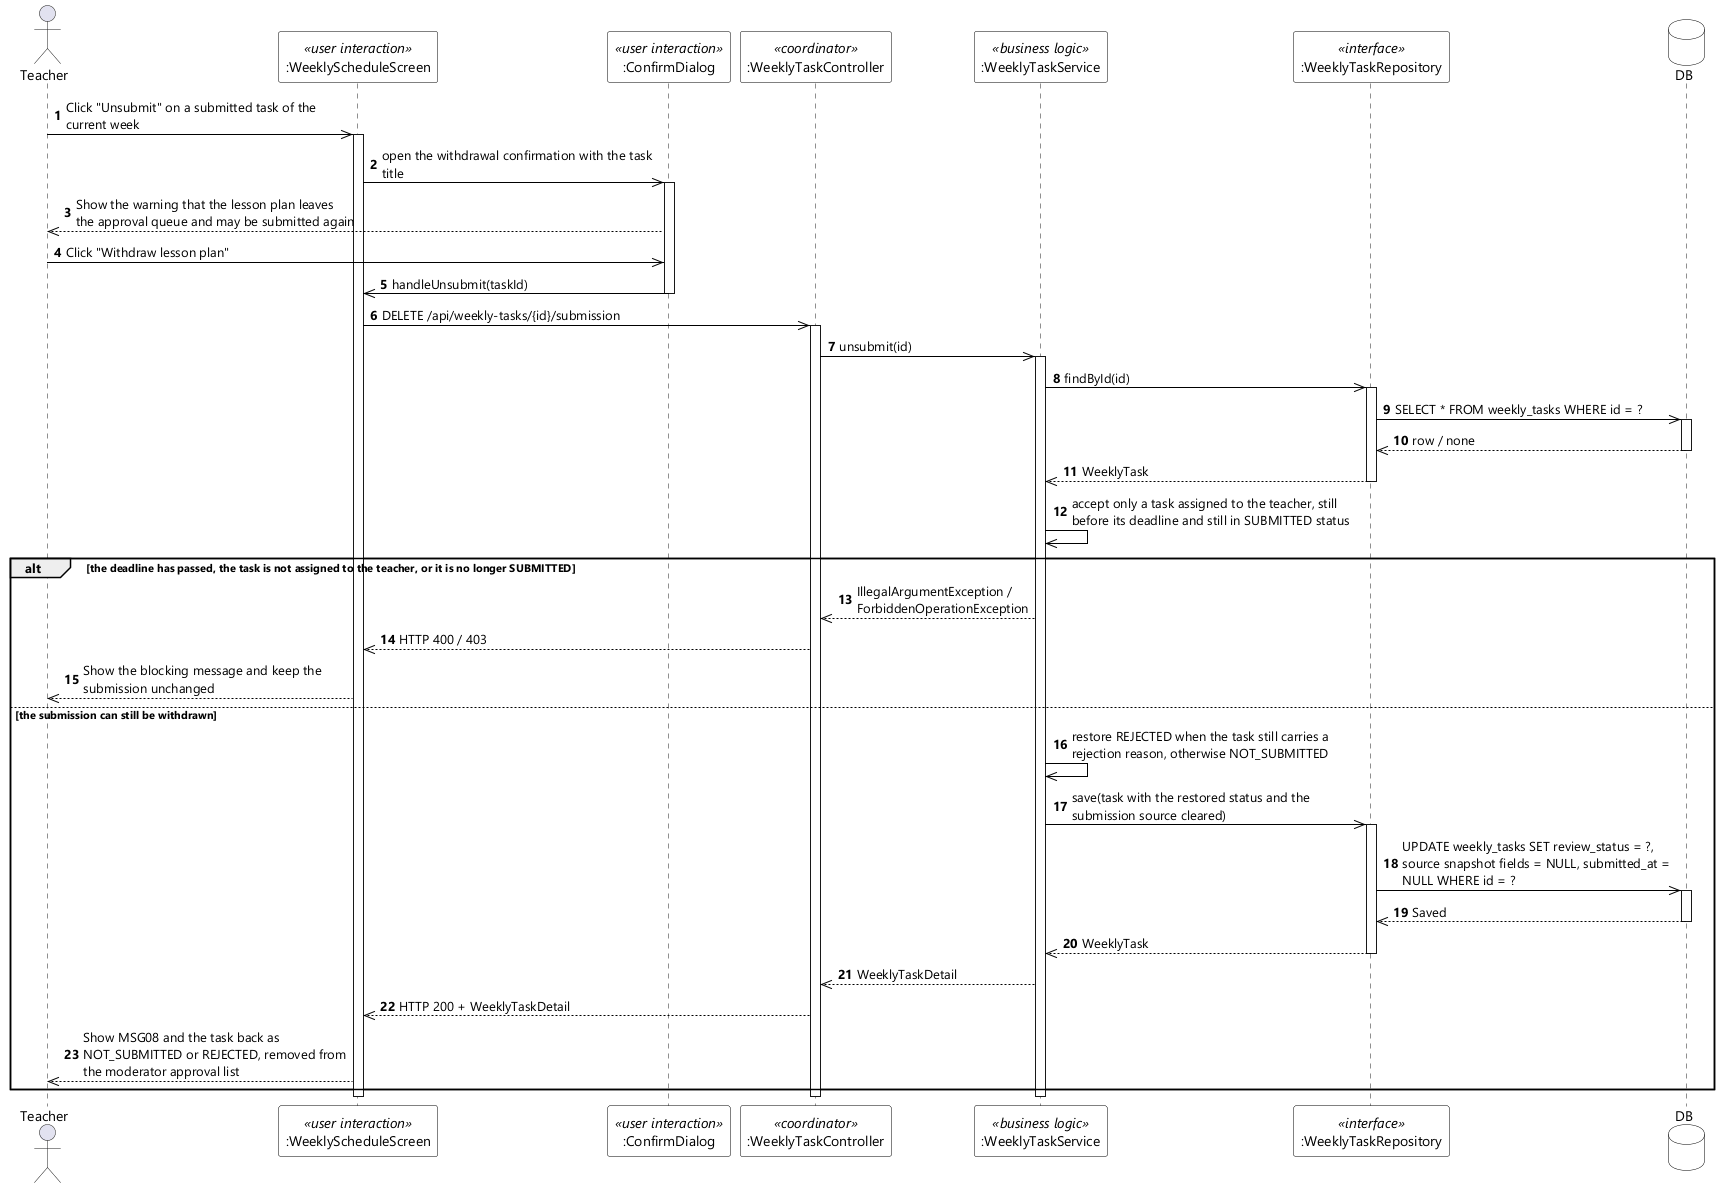

The diagram above was rendered by PlantUML. Its source (embedded in the PNG):
@startuml UC-88 Unsubmit Lesson Plan for Weekly Task - Sequence Diagram (stereo)
skinparamlocked dpi 96
skinparam defaultFontName "Segoe UI"
skinparam shadowing false
skinparam ParticipantBackgroundColor #FFFFFF
skinparam ParticipantBorderColor #000000
skinparam DatabaseBackgroundColor #FFFFFF
skinparam DatabaseBorderColor #000000
skinparam ArrowColor #000000
skinparam sequenceMessageAlign left
skinparam maxMessageSize 280

actor Teacher
participant ":WeeklyScheduleScreen" as UI <<user interaction>>
participant ":ConfirmDialog" as DLG <<user interaction>>
participant ":WeeklyTaskController" as CTL <<coordinator>>
participant ":WeeklyTaskService" as SVC <<business logic>>
participant ":WeeklyTaskRepository" as REPO <<interface>>
database DB

autonumber
Teacher ->> UI : Click "Unsubmit" on a submitted task of the current week
activate UI
UI ->> DLG : open the withdrawal confirmation with the task title
activate DLG
DLG -->> Teacher : Show the warning that the lesson plan leaves the approval queue and may be submitted again
Teacher ->> DLG : Click "Withdraw lesson plan"
DLG ->> UI : handleUnsubmit(taskId)
deactivate DLG
UI ->> CTL : DELETE /api/weekly-tasks/{id}/submission
activate CTL
CTL ->> SVC : unsubmit(id)
activate SVC

SVC ->> REPO : findById(id)
activate REPO
REPO ->> DB : SELECT * FROM weekly_tasks WHERE id = ?
activate DB
DB -->> REPO : row / none
deactivate DB
REPO -->> SVC : WeeklyTask
deactivate REPO
SVC ->> SVC : accept only a task assigned to the teacher, still before its deadline and still in SUBMITTED status

alt the deadline has passed, the task is not assigned to the teacher, or it is no longer SUBMITTED
  SVC -->> CTL : IllegalArgumentException / ForbiddenOperationException
  CTL -->> UI : HTTP 400 / 403
  UI -->> Teacher : Show the blocking message and keep the submission unchanged
else the submission can still be withdrawn
  SVC ->> SVC : restore REJECTED when the task still carries a rejection reason, otherwise NOT_SUBMITTED
  SVC ->> REPO : save(task with the restored status and the submission source cleared)
  activate REPO
  REPO ->> DB : UPDATE weekly_tasks SET review_status = ?, source snapshot fields = NULL, submitted_at = NULL WHERE id = ?
  activate DB
  DB -->> REPO : Saved
  deactivate DB
  REPO -->> SVC : WeeklyTask
  deactivate REPO
  SVC -->> CTL : WeeklyTaskDetail
  CTL -->> UI : HTTP 200 + WeeklyTaskDetail
  UI -->> Teacher : Show MSG08 and the task back as NOT_SUBMITTED or REJECTED, removed from the moderator approval list
end
deactivate SVC
deactivate CTL
deactivate UI
@enduml